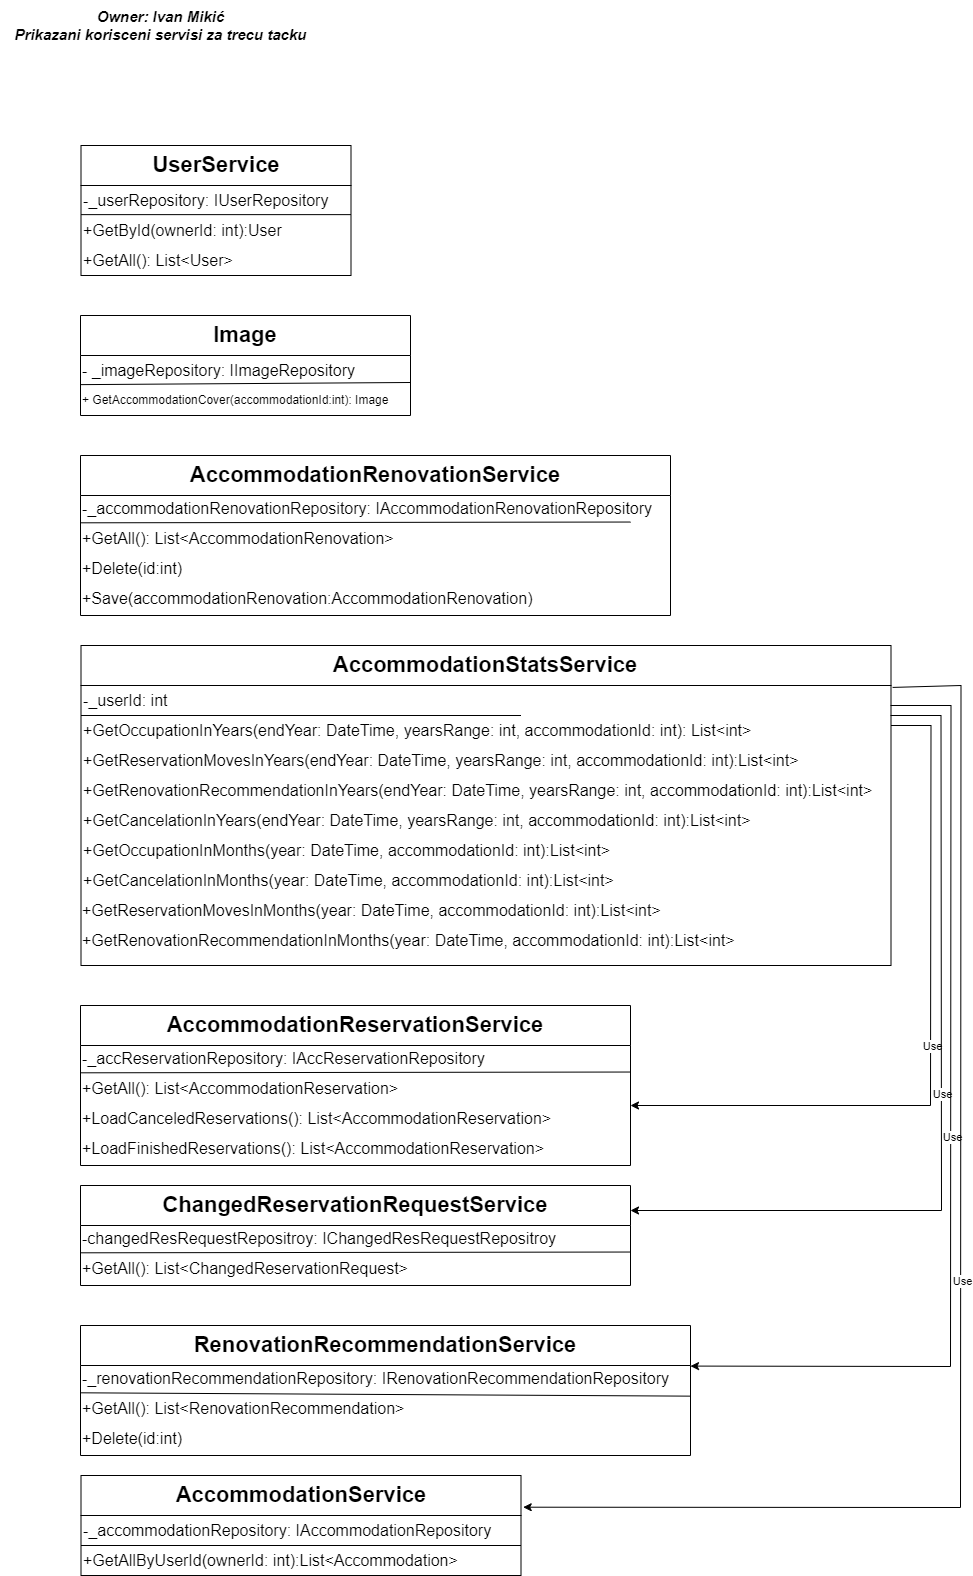

The diagram above was exported from draw.io. Its source (the exported page's mxGraphModel, read from the mxfile embedded in the PNG):
<mxGraphModel dx="3000" dy="1471" grid="1" gridSize="10" guides="1" tooltips="1" connect="1" arrows="1" fold="1" page="1" pageScale="1" pageWidth="850" pageHeight="1100" math="0" shadow="0">
  <root>
    <mxCell id="0" />
    <mxCell id="1" parent="0" />
    <mxCell id="nF1LVfWKO8DRVX1-wWdf-41" value="&lt;div style=&quot;font-size: 15px;&quot;&gt;Owner: Ivan Mikić&lt;/div&gt;&lt;div style=&quot;font-size: 15px;&quot;&gt;Prikazani korisceni servisi za trecu tacku&lt;br style=&quot;font-size: 15px;&quot;&gt;&lt;/div&gt;" style="text;html=1;align=center;verticalAlign=middle;resizable=0;points=[];autosize=1;strokeColor=none;fillColor=none;fontStyle=3;fontSize=15;" parent="1" vertex="1">
      <mxGeometry x="60" y="25" width="320" height="50" as="geometry" />
    </mxCell>
    <mxCell id="DN6kgHgjB4oe4CYdahV3-5" value="UserService" style="swimlane;whiteSpace=wrap;html=1;fontSize=22;startSize=40;movable=1;resizable=1;rotatable=1;deletable=1;editable=1;locked=0;connectable=1;" parent="1" vertex="1">
      <mxGeometry x="140.5" y="170" width="270" height="130" as="geometry" />
    </mxCell>
    <mxCell id="DN6kgHgjB4oe4CYdahV3-6" value="-_userRepository: IUserRepository" style="text;html=1;align=left;verticalAlign=middle;resizable=1;points=[];autosize=1;strokeColor=none;fillColor=none;fontSize=16;movable=1;rotatable=1;deletable=1;editable=1;locked=0;connectable=1;" parent="DN6kgHgjB4oe4CYdahV3-5" vertex="1">
      <mxGeometry y="40" width="270" height="30" as="geometry" />
    </mxCell>
    <mxCell id="DN6kgHgjB4oe4CYdahV3-7" value="&lt;div align=&quot;left&quot;&gt;&lt;font style=&quot;font-size: 16px;&quot;&gt;+GetById(ownerId: int):User&lt;/font&gt;&lt;/div&gt;" style="text;html=1;align=left;verticalAlign=middle;resizable=1;points=[];autosize=1;strokeColor=none;fillColor=none;movable=1;rotatable=1;deletable=1;editable=1;locked=0;connectable=1;" parent="DN6kgHgjB4oe4CYdahV3-5" vertex="1">
      <mxGeometry y="70" width="220" height="30" as="geometry" />
    </mxCell>
    <mxCell id="DN6kgHgjB4oe4CYdahV3-8" value="" style="endArrow=none;html=1;rounded=0;movable=1;resizable=1;rotatable=1;deletable=1;editable=1;locked=0;connectable=1;" parent="DN6kgHgjB4oe4CYdahV3-5" edge="1">
      <mxGeometry width="50" height="50" relative="1" as="geometry">
        <mxPoint y="69.13" as="sourcePoint" />
        <mxPoint x="270" y="69.13" as="targetPoint" />
      </mxGeometry>
    </mxCell>
    <mxCell id="DN6kgHgjB4oe4CYdahV3-9" value="+GetAll(): List&amp;lt;User&amp;gt;" style="text;html=1;align=left;verticalAlign=middle;resizable=1;points=[];autosize=1;strokeColor=none;fillColor=none;fontSize=16;movable=1;rotatable=1;deletable=1;editable=1;locked=0;connectable=1;" parent="DN6kgHgjB4oe4CYdahV3-5" vertex="1">
      <mxGeometry y="100" width="170" height="30" as="geometry" />
    </mxCell>
    <mxCell id="DN6kgHgjB4oe4CYdahV3-10" value="&lt;font style=&quot;font-size: 22px;&quot;&gt;AccommodationStatsService&lt;/font&gt;" style="swimlane;whiteSpace=wrap;html=1;startSize=40;movable=1;resizable=1;rotatable=1;deletable=1;editable=1;locked=0;connectable=1;" parent="1" vertex="1">
      <mxGeometry x="140.5" y="670" width="810" height="320" as="geometry" />
    </mxCell>
    <mxCell id="DN6kgHgjB4oe4CYdahV3-11" value="-_userId: int" style="text;html=1;align=left;verticalAlign=middle;resizable=1;points=[];autosize=1;strokeColor=none;fillColor=none;fontSize=16;movable=1;rotatable=1;deletable=1;editable=1;locked=0;connectable=1;" parent="DN6kgHgjB4oe4CYdahV3-10" vertex="1">
      <mxGeometry y="40" width="110" height="30" as="geometry" />
    </mxCell>
    <mxCell id="DN6kgHgjB4oe4CYdahV3-12" value="" style="endArrow=none;html=1;rounded=0;movable=1;resizable=1;rotatable=1;deletable=1;editable=1;locked=0;connectable=1;" parent="DN6kgHgjB4oe4CYdahV3-10" edge="1">
      <mxGeometry width="50" height="50" relative="1" as="geometry">
        <mxPoint y="70" as="sourcePoint" />
        <mxPoint x="440" y="70" as="targetPoint" />
      </mxGeometry>
    </mxCell>
    <mxCell id="DN6kgHgjB4oe4CYdahV3-13" value="&lt;div&gt;&lt;font style=&quot;font-size: 16px;&quot;&gt;+GetOccupationInYears(endYear: DateTime, yearsRange: int, accommodationId: int): List&amp;lt;int&amp;gt;&lt;/font&gt;&lt;/div&gt;" style="text;html=1;align=left;verticalAlign=middle;resizable=1;points=[];autosize=1;strokeColor=none;fillColor=none;movable=1;rotatable=1;deletable=1;editable=1;locked=0;connectable=1;" parent="DN6kgHgjB4oe4CYdahV3-10" vertex="1">
      <mxGeometry y="70" width="690" height="30" as="geometry" />
    </mxCell>
    <mxCell id="3rR-GBatjACu1kYetIqS-2" value="&lt;div&gt;&lt;font style=&quot;font-size: 16px;&quot;&gt;+GetReservationMovesInYears(endYear: DateTime, yearsRange: int, accommodationId: int):List&amp;lt;int&amp;gt;&lt;/font&gt;&lt;/div&gt;" style="text;html=1;align=left;verticalAlign=middle;resizable=1;points=[];autosize=1;strokeColor=none;fillColor=none;movable=1;rotatable=1;deletable=1;editable=1;locked=0;connectable=1;" parent="DN6kgHgjB4oe4CYdahV3-10" vertex="1">
      <mxGeometry y="100" width="740" height="30" as="geometry" />
    </mxCell>
    <mxCell id="3rR-GBatjACu1kYetIqS-3" value="&lt;div&gt;&lt;font style=&quot;font-size: 16px;&quot;&gt;+GetRenovationRecommendationInYears(endYear: DateTime, yearsRange: int, accommodationId: int):List&amp;lt;int&amp;gt;&lt;/font&gt;&lt;/div&gt;" style="text;html=1;align=left;verticalAlign=middle;resizable=1;points=[];autosize=1;strokeColor=none;fillColor=none;movable=1;rotatable=1;deletable=1;editable=1;locked=0;connectable=1;" parent="DN6kgHgjB4oe4CYdahV3-10" vertex="1">
      <mxGeometry y="130" width="810" height="30" as="geometry" />
    </mxCell>
    <mxCell id="3rR-GBatjACu1kYetIqS-1" value="&lt;div&gt;&lt;font style=&quot;font-size: 16px;&quot;&gt;+GetCancelationInYears(endYear: DateTime, yearsRange: int, accommodationId: int):List&amp;lt;int&amp;gt;&lt;/font&gt;&lt;/div&gt;" style="text;html=1;align=left;verticalAlign=middle;resizable=1;points=[];autosize=1;strokeColor=none;fillColor=none;movable=1;rotatable=1;deletable=1;editable=1;locked=0;connectable=1;" parent="DN6kgHgjB4oe4CYdahV3-10" vertex="1">
      <mxGeometry y="160" width="690" height="30" as="geometry" />
    </mxCell>
    <mxCell id="3rR-GBatjACu1kYetIqS-5" value="&lt;div&gt;&lt;font style=&quot;font-size: 16px;&quot;&gt;+GetOccupationInMonths(year: DateTime, accommodationId: int):List&amp;lt;int&amp;gt;&lt;/font&gt;&lt;/div&gt;" style="text;html=1;align=left;verticalAlign=middle;resizable=1;points=[];autosize=1;strokeColor=none;fillColor=none;movable=1;rotatable=1;deletable=1;editable=1;locked=0;connectable=1;" parent="DN6kgHgjB4oe4CYdahV3-10" vertex="1">
      <mxGeometry y="190" width="550" height="30" as="geometry" />
    </mxCell>
    <mxCell id="3rR-GBatjACu1kYetIqS-6" value="&lt;div&gt;&lt;font style=&quot;font-size: 16px;&quot;&gt;+GetCancelationInMonths(year: DateTime, accommodationId: int):List&amp;lt;int&amp;gt;&lt;/font&gt;&lt;/div&gt;" style="text;html=1;align=left;verticalAlign=middle;resizable=1;points=[];autosize=1;strokeColor=none;fillColor=none;movable=1;rotatable=1;deletable=1;editable=1;locked=0;connectable=1;" parent="DN6kgHgjB4oe4CYdahV3-10" vertex="1">
      <mxGeometry y="220" width="550" height="30" as="geometry" />
    </mxCell>
    <mxCell id="3rR-GBatjACu1kYetIqS-7" value="&lt;div&gt;&lt;font style=&quot;font-size: 16px;&quot;&gt;+GetReservationMovesInMonths(year: DateTime, accommodationId: int):List&amp;lt;int&amp;gt;&lt;/font&gt;&lt;/div&gt;" style="text;html=1;align=left;verticalAlign=middle;resizable=1;points=[];autosize=1;strokeColor=none;fillColor=none;movable=1;rotatable=1;deletable=1;editable=1;locked=0;connectable=1;" parent="DN6kgHgjB4oe4CYdahV3-10" vertex="1">
      <mxGeometry x="-0.5" y="250" width="600" height="30" as="geometry" />
    </mxCell>
    <mxCell id="3rR-GBatjACu1kYetIqS-8" value="&lt;div&gt;&lt;font style=&quot;font-size: 16px;&quot;&gt;+GetRenovationRecommendationInMonths(year: DateTime, accommodationId: int):List&amp;lt;int&amp;gt;&lt;/font&gt;&lt;/div&gt;" style="text;html=1;align=left;verticalAlign=middle;resizable=1;points=[];autosize=1;strokeColor=none;fillColor=none;movable=1;rotatable=1;deletable=1;editable=1;locked=0;connectable=1;" parent="DN6kgHgjB4oe4CYdahV3-10" vertex="1">
      <mxGeometry x="-0.5" y="280" width="680" height="30" as="geometry" />
    </mxCell>
    <mxCell id="DN6kgHgjB4oe4CYdahV3-14" value="AccommodationReservationService" style="swimlane;whiteSpace=wrap;html=1;fontSize=22;startSize=40;movable=1;resizable=1;rotatable=1;deletable=1;editable=1;locked=0;connectable=1;" parent="1" vertex="1">
      <mxGeometry x="140" y="1030" width="550" height="160" as="geometry" />
    </mxCell>
    <mxCell id="DN6kgHgjB4oe4CYdahV3-15" value="-_accReservationRepository: IAccReservationRepository" style="text;html=1;align=left;verticalAlign=middle;resizable=1;points=[];autosize=1;strokeColor=none;fillColor=none;fontSize=16;movable=1;rotatable=1;deletable=1;editable=1;locked=0;connectable=1;" parent="DN6kgHgjB4oe4CYdahV3-14" vertex="1">
      <mxGeometry y="38" width="430" height="30" as="geometry" />
    </mxCell>
    <mxCell id="DN6kgHgjB4oe4CYdahV3-17" value="" style="endArrow=none;html=1;rounded=0;entryX=1;entryY=-0.049;entryDx=0;entryDy=0;entryPerimeter=0;exitX=0.001;exitY=-0.023;exitDx=0;exitDy=0;exitPerimeter=0;movable=1;resizable=1;rotatable=1;deletable=1;editable=1;locked=0;connectable=1;" parent="DN6kgHgjB4oe4CYdahV3-14" edge="1">
      <mxGeometry width="50" height="50" relative="1" as="geometry">
        <mxPoint x="0.5499999999999545" y="67.31000000000017" as="sourcePoint" />
        <mxPoint x="550" y="66.5300000000002" as="targetPoint" />
      </mxGeometry>
    </mxCell>
    <mxCell id="DN6kgHgjB4oe4CYdahV3-18" value="+GetAll(): List&amp;lt;AccommodationReservation&amp;gt;" style="text;html=1;align=left;verticalAlign=middle;resizable=1;points=[];autosize=1;strokeColor=none;fillColor=none;fontSize=16;movable=1;rotatable=1;deletable=1;editable=1;locked=0;connectable=1;" parent="DN6kgHgjB4oe4CYdahV3-14" vertex="1">
      <mxGeometry y="68" width="340" height="30" as="geometry" />
    </mxCell>
    <mxCell id="3rR-GBatjACu1kYetIqS-9" value="+LoadCanceledReservations(): List&amp;lt;AccommodationReservation&amp;gt;" style="text;html=1;align=left;verticalAlign=middle;resizable=1;points=[];autosize=1;strokeColor=none;fillColor=none;fontSize=16;movable=1;rotatable=1;deletable=1;editable=1;locked=0;connectable=1;" parent="DN6kgHgjB4oe4CYdahV3-14" vertex="1">
      <mxGeometry y="98" width="490" height="30" as="geometry" />
    </mxCell>
    <mxCell id="3rR-GBatjACu1kYetIqS-10" value="+LoadFinishedReservations(): List&amp;lt;AccommodationReservation&amp;gt;" style="text;html=1;align=left;verticalAlign=middle;resizable=1;points=[];autosize=1;strokeColor=none;fillColor=none;fontSize=16;movable=1;rotatable=1;deletable=1;editable=1;locked=0;connectable=1;" parent="DN6kgHgjB4oe4CYdahV3-14" vertex="1">
      <mxGeometry y="128" width="490" height="30" as="geometry" />
    </mxCell>
    <mxCell id="3rR-GBatjACu1kYetIqS-11" value="AccommodationRenovationService" style="swimlane;whiteSpace=wrap;html=1;fontSize=22;startSize=40;movable=1;resizable=1;rotatable=1;deletable=1;editable=1;locked=0;connectable=1;" parent="1" vertex="1">
      <mxGeometry x="140" y="480" width="590" height="160" as="geometry" />
    </mxCell>
    <mxCell id="3rR-GBatjACu1kYetIqS-12" value="-_accommodationRenovationRepository: IAccommodationRenovationRepository" style="text;html=1;align=left;verticalAlign=middle;resizable=1;points=[];autosize=1;strokeColor=none;fillColor=none;fontSize=16;movable=1;rotatable=1;deletable=1;editable=1;locked=0;connectable=1;" parent="3rR-GBatjACu1kYetIqS-11" vertex="1">
      <mxGeometry y="38" width="590" height="30" as="geometry" />
    </mxCell>
    <mxCell id="3rR-GBatjACu1kYetIqS-13" value="" style="endArrow=none;html=1;rounded=0;entryX=1;entryY=-0.049;entryDx=0;entryDy=0;entryPerimeter=0;exitX=0.001;exitY=-0.023;exitDx=0;exitDy=0;exitPerimeter=0;movable=1;resizable=1;rotatable=1;deletable=1;editable=1;locked=0;connectable=1;" parent="3rR-GBatjACu1kYetIqS-11" edge="1">
      <mxGeometry width="50" height="50" relative="1" as="geometry">
        <mxPoint x="0.5499999999999545" y="67.31000000000017" as="sourcePoint" />
        <mxPoint x="550" y="66.5300000000002" as="targetPoint" />
      </mxGeometry>
    </mxCell>
    <mxCell id="3rR-GBatjACu1kYetIqS-14" value="+GetAll(): List&amp;lt;AccommodationRenovation&amp;gt;" style="text;html=1;align=left;verticalAlign=middle;resizable=1;points=[];autosize=1;strokeColor=none;fillColor=none;fontSize=16;movable=1;rotatable=1;deletable=1;editable=1;locked=0;connectable=1;" parent="3rR-GBatjACu1kYetIqS-11" vertex="1">
      <mxGeometry y="68" width="340" height="30" as="geometry" />
    </mxCell>
    <mxCell id="3rR-GBatjACu1kYetIqS-16" value="+Save(accommodationRenovation:AccommodationRenovation)" style="text;html=1;align=left;verticalAlign=middle;resizable=1;points=[];autosize=1;strokeColor=none;fillColor=none;fontSize=16;movable=1;rotatable=1;deletable=1;editable=1;locked=0;connectable=1;" parent="3rR-GBatjACu1kYetIqS-11" vertex="1">
      <mxGeometry y="128" width="470" height="30" as="geometry" />
    </mxCell>
    <mxCell id="3rR-GBatjACu1kYetIqS-23" value="+Delete(id:int)" style="text;html=1;align=left;verticalAlign=middle;resizable=1;points=[];autosize=1;strokeColor=none;fillColor=none;fontSize=16;movable=1;rotatable=1;deletable=1;editable=1;locked=0;connectable=1;" parent="3rR-GBatjACu1kYetIqS-11" vertex="1">
      <mxGeometry y="98" width="120" height="30" as="geometry" />
    </mxCell>
    <mxCell id="3rR-GBatjACu1kYetIqS-17" value="ChangedReservationRequestService" style="swimlane;whiteSpace=wrap;html=1;fontSize=22;startSize=40;movable=1;resizable=1;rotatable=1;deletable=1;editable=1;locked=0;connectable=1;" parent="1" vertex="1">
      <mxGeometry x="140" y="1210" width="550" height="100" as="geometry" />
    </mxCell>
    <mxCell id="3rR-GBatjACu1kYetIqS-18" value="-changedResRequestRepositroy: IChangedResRequestRepositroy" style="text;html=1;align=left;verticalAlign=middle;resizable=1;points=[];autosize=1;strokeColor=none;fillColor=none;fontSize=16;movable=1;rotatable=1;deletable=1;editable=1;locked=0;connectable=1;" parent="3rR-GBatjACu1kYetIqS-17" vertex="1">
      <mxGeometry y="38" width="500" height="30" as="geometry" />
    </mxCell>
    <mxCell id="3rR-GBatjACu1kYetIqS-19" value="" style="endArrow=none;html=1;rounded=0;entryX=1;entryY=-0.049;entryDx=0;entryDy=0;entryPerimeter=0;exitX=0.001;exitY=-0.023;exitDx=0;exitDy=0;exitPerimeter=0;movable=1;resizable=1;rotatable=1;deletable=1;editable=1;locked=0;connectable=1;" parent="3rR-GBatjACu1kYetIqS-17" edge="1">
      <mxGeometry width="50" height="50" relative="1" as="geometry">
        <mxPoint x="0.5499999999999545" y="67.31000000000017" as="sourcePoint" />
        <mxPoint x="550" y="66.5300000000002" as="targetPoint" />
      </mxGeometry>
    </mxCell>
    <mxCell id="3rR-GBatjACu1kYetIqS-20" value="+GetAll(): List&amp;lt;ChangedReservationRequest&amp;gt;" style="text;html=1;align=left;verticalAlign=middle;resizable=1;points=[];autosize=1;strokeColor=none;fillColor=none;fontSize=16;movable=1;rotatable=1;deletable=1;editable=1;locked=0;connectable=1;" parent="3rR-GBatjACu1kYetIqS-17" vertex="1">
      <mxGeometry y="68" width="350" height="30" as="geometry" />
    </mxCell>
    <mxCell id="3rR-GBatjACu1kYetIqS-24" value="RenovationRecommendationService" style="swimlane;whiteSpace=wrap;html=1;fontSize=22;startSize=40;movable=1;resizable=1;rotatable=1;deletable=1;editable=1;locked=0;connectable=1;" parent="1" vertex="1">
      <mxGeometry x="140" y="1350" width="610" height="130" as="geometry" />
    </mxCell>
    <mxCell id="3rR-GBatjACu1kYetIqS-25" value="-_renovationRecommendationRepository: IRenovationRecommendationRepository" style="text;html=1;align=left;verticalAlign=middle;resizable=1;points=[];autosize=1;strokeColor=none;fillColor=none;fontSize=16;movable=1;rotatable=1;deletable=1;editable=1;locked=0;connectable=1;" parent="3rR-GBatjACu1kYetIqS-24" vertex="1">
      <mxGeometry y="38" width="610" height="30" as="geometry" />
    </mxCell>
    <mxCell id="3rR-GBatjACu1kYetIqS-26" value="" style="endArrow=none;html=1;rounded=0;entryX=1;entryY=1.088;entryDx=0;entryDy=0;entryPerimeter=0;exitX=0.001;exitY=-0.023;exitDx=0;exitDy=0;exitPerimeter=0;movable=1;resizable=1;rotatable=1;deletable=1;editable=1;locked=0;connectable=1;" parent="3rR-GBatjACu1kYetIqS-24" target="3rR-GBatjACu1kYetIqS-25" edge="1">
      <mxGeometry width="50" height="50" relative="1" as="geometry">
        <mxPoint x="0.5499999999999545" y="67.31000000000017" as="sourcePoint" />
        <mxPoint x="550" y="66.5300000000002" as="targetPoint" />
      </mxGeometry>
    </mxCell>
    <mxCell id="3rR-GBatjACu1kYetIqS-27" value="+GetAll(): List&amp;lt;RenovationRecommendation&amp;gt;" style="text;html=1;align=left;verticalAlign=middle;resizable=1;points=[];autosize=1;strokeColor=none;fillColor=none;fontSize=16;movable=1;rotatable=1;deletable=1;editable=1;locked=0;connectable=1;" parent="3rR-GBatjACu1kYetIqS-24" vertex="1">
      <mxGeometry y="68" width="350" height="30" as="geometry" />
    </mxCell>
    <mxCell id="3rR-GBatjACu1kYetIqS-30" value="+Delete(id:int)" style="text;html=1;align=left;verticalAlign=middle;resizable=1;points=[];autosize=1;strokeColor=none;fillColor=none;fontSize=16;movable=1;rotatable=1;deletable=1;editable=1;locked=0;connectable=1;" parent="3rR-GBatjACu1kYetIqS-24" vertex="1">
      <mxGeometry y="98" width="120" height="30" as="geometry" />
    </mxCell>
    <mxCell id="b1-ck_ziQ-V_Cqi3aqUw-1" value="&lt;font style=&quot;font-size: 22px;&quot;&gt;AccommodationService&lt;/font&gt;" style="swimlane;whiteSpace=wrap;html=1;startSize=40;movable=1;resizable=1;rotatable=1;deletable=1;editable=1;locked=0;connectable=1;" parent="1" vertex="1">
      <mxGeometry x="140.5" y="1500" width="440" height="100" as="geometry" />
    </mxCell>
    <mxCell id="b1-ck_ziQ-V_Cqi3aqUw-2" value="-_accommodationRepository: IAccommodationRepository" style="text;html=1;align=left;verticalAlign=middle;resizable=1;points=[];autosize=1;strokeColor=none;fillColor=none;fontSize=16;movable=1;rotatable=1;deletable=1;editable=1;locked=0;connectable=1;" parent="b1-ck_ziQ-V_Cqi3aqUw-1" vertex="1">
      <mxGeometry y="40" width="430" height="30" as="geometry" />
    </mxCell>
    <mxCell id="b1-ck_ziQ-V_Cqi3aqUw-3" value="" style="endArrow=none;html=1;rounded=0;movable=1;resizable=1;rotatable=1;deletable=1;editable=1;locked=0;connectable=1;" parent="b1-ck_ziQ-V_Cqi3aqUw-1" edge="1">
      <mxGeometry width="50" height="50" relative="1" as="geometry">
        <mxPoint y="70" as="sourcePoint" />
        <mxPoint x="440" y="70" as="targetPoint" />
      </mxGeometry>
    </mxCell>
    <mxCell id="b1-ck_ziQ-V_Cqi3aqUw-4" value="&lt;div&gt;&lt;font style=&quot;font-size: 16px;&quot;&gt;+GetAllByUserId(ownerId: int):List&amp;lt;Accommodation&amp;gt;&lt;/font&gt;&lt;/div&gt;" style="text;html=1;align=left;verticalAlign=middle;resizable=1;points=[];autosize=1;strokeColor=none;fillColor=none;movable=1;rotatable=1;deletable=1;editable=1;locked=0;connectable=1;" parent="b1-ck_ziQ-V_Cqi3aqUw-1" vertex="1">
      <mxGeometry y="70" width="400" height="30" as="geometry" />
    </mxCell>
    <mxCell id="1mZAhdFbezly4R-NyEKW-1" value="" style="endArrow=classic;html=1;rounded=0;" parent="1" edge="1">
      <mxGeometry relative="1" as="geometry">
        <mxPoint x="950.5" y="750" as="sourcePoint" />
        <mxPoint x="690" y="1130" as="targetPoint" />
        <Array as="points">
          <mxPoint x="990.5" y="750" />
          <mxPoint x="990" y="1130" />
        </Array>
      </mxGeometry>
    </mxCell>
    <mxCell id="1mZAhdFbezly4R-NyEKW-2" value="Use" style="edgeLabel;resizable=0;html=1;align=center;verticalAlign=middle;" parent="1mZAhdFbezly4R-NyEKW-1" connectable="0" vertex="1">
      <mxGeometry relative="1" as="geometry" />
    </mxCell>
    <mxCell id="1mZAhdFbezly4R-NyEKW-3" value="" style="endArrow=classic;html=1;rounded=0;entryX=1;entryY=0.25;entryDx=0;entryDy=0;" parent="1" target="3rR-GBatjACu1kYetIqS-17" edge="1">
      <mxGeometry relative="1" as="geometry">
        <mxPoint x="950" y="740" as="sourcePoint" />
        <mxPoint x="1000.5" y="1030" as="targetPoint" />
        <Array as="points">
          <mxPoint x="1000.5" y="740" />
          <mxPoint x="1001" y="1235" />
        </Array>
      </mxGeometry>
    </mxCell>
    <mxCell id="1mZAhdFbezly4R-NyEKW-4" value="Use" style="edgeLabel;resizable=0;html=1;align=center;verticalAlign=middle;" parent="1mZAhdFbezly4R-NyEKW-3" connectable="0" vertex="1">
      <mxGeometry relative="1" as="geometry" />
    </mxCell>
    <mxCell id="1mZAhdFbezly4R-NyEKW-5" value="" style="endArrow=classic;html=1;rounded=0;entryX=1;entryY=0.086;entryDx=0;entryDy=0;entryPerimeter=0;" parent="1" target="3rR-GBatjACu1kYetIqS-25" edge="1">
      <mxGeometry relative="1" as="geometry">
        <mxPoint x="950" y="730" as="sourcePoint" />
        <mxPoint x="1010.5" y="1020" as="targetPoint" />
        <Array as="points">
          <mxPoint x="1010.5" y="730" />
          <mxPoint x="1010" y="1391" />
        </Array>
      </mxGeometry>
    </mxCell>
    <mxCell id="1mZAhdFbezly4R-NyEKW-6" value="Use" style="edgeLabel;resizable=0;html=1;align=center;verticalAlign=middle;" parent="1mZAhdFbezly4R-NyEKW-5" connectable="0" vertex="1">
      <mxGeometry relative="1" as="geometry" />
    </mxCell>
    <mxCell id="1mZAhdFbezly4R-NyEKW-7" value="" style="endArrow=classic;html=1;rounded=0;entryX=1.005;entryY=0.317;entryDx=0;entryDy=0;entryPerimeter=0;exitX=1.002;exitY=0.131;exitDx=0;exitDy=0;exitPerimeter=0;" parent="1" source="DN6kgHgjB4oe4CYdahV3-10" target="b1-ck_ziQ-V_Cqi3aqUw-1" edge="1">
      <mxGeometry relative="1" as="geometry">
        <mxPoint x="980.5" y="710" as="sourcePoint" />
        <mxPoint x="1020.5" y="1000" as="targetPoint" />
        <Array as="points">
          <mxPoint x="1020.5" y="710" />
          <mxPoint x="1020" y="1532" />
        </Array>
      </mxGeometry>
    </mxCell>
    <mxCell id="1mZAhdFbezly4R-NyEKW-8" value="Use" style="edgeLabel;resizable=0;html=1;align=center;verticalAlign=middle;" parent="1mZAhdFbezly4R-NyEKW-7" connectable="0" vertex="1">
      <mxGeometry relative="1" as="geometry" />
    </mxCell>
    <mxCell id="L-7SLuIR_SGlaB743Wd8-5" value="Image" style="swimlane;whiteSpace=wrap;html=1;fontSize=22;startSize=40;movable=1;resizable=1;rotatable=1;deletable=1;editable=1;locked=0;connectable=1;" parent="1" vertex="1">
      <mxGeometry x="140" y="340" width="330" height="100" as="geometry" />
    </mxCell>
    <mxCell id="L-7SLuIR_SGlaB743Wd8-6" value="- _imageRepository: IImageRepository" style="text;html=1;align=left;verticalAlign=middle;resizable=1;points=[];autosize=1;strokeColor=none;fillColor=none;fontSize=16;movable=1;rotatable=1;deletable=1;editable=1;locked=0;connectable=1;" parent="L-7SLuIR_SGlaB743Wd8-5" vertex="1">
      <mxGeometry y="40" width="300" height="30" as="geometry" />
    </mxCell>
    <mxCell id="L-7SLuIR_SGlaB743Wd8-7" value="&lt;div align=&quot;left&quot;&gt;+ GetAccommodationCover(accommodationId:int): Image&lt;br&gt;&lt;/div&gt;" style="text;html=1;align=left;verticalAlign=middle;resizable=1;points=[];autosize=1;strokeColor=none;fillColor=none;movable=1;rotatable=1;deletable=1;editable=1;locked=0;connectable=1;" parent="L-7SLuIR_SGlaB743Wd8-5" vertex="1">
      <mxGeometry y="70" width="330" height="30" as="geometry" />
    </mxCell>
    <mxCell id="L-7SLuIR_SGlaB743Wd8-8" value="" style="endArrow=none;html=1;rounded=0;movable=1;resizable=1;rotatable=1;deletable=1;editable=1;locked=0;connectable=1;entryX=0.999;entryY=-0.1;entryDx=0;entryDy=0;entryPerimeter=0;" parent="L-7SLuIR_SGlaB743Wd8-5" target="L-7SLuIR_SGlaB743Wd8-7" edge="1">
      <mxGeometry width="50" height="50" relative="1" as="geometry">
        <mxPoint y="69.13" as="sourcePoint" />
        <mxPoint x="270" y="69.13" as="targetPoint" />
      </mxGeometry>
    </mxCell>
  </root>
</mxGraphModel>